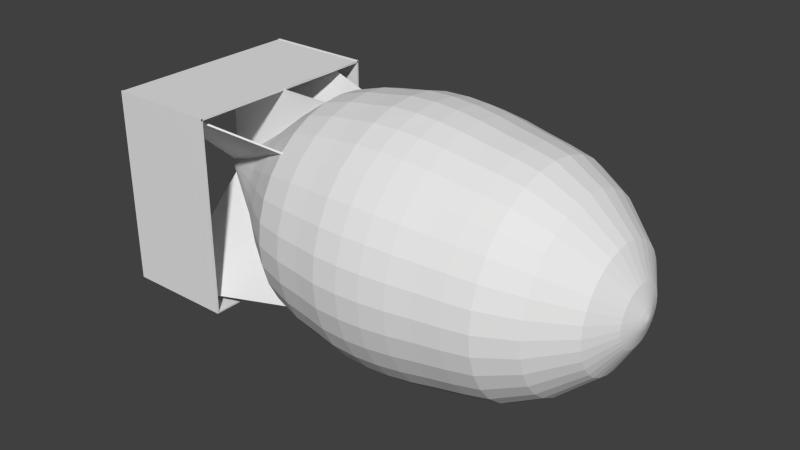 # Source: Bomb.blend  (saved by Blender 2.72.0; exported with 4.5.12 LTS)
import bpy
from mathutils import Matrix  # noqa: F401  (used for matrix-valued properties, if any)

bpy.ops.wm.read_factory_settings(use_empty=True)
scene = bpy.context.scene
scene.name = 'Scene'

# ---- collections
col_collection_1 = bpy.data.collections.new('Collection 1'); scene.collection.children.link(col_collection_1)

# ---- world
world_world = bpy.data.worlds.new('World'); scene.world = world_world
world_world.color = (0.05088, 0.05088, 0.05088)
world_world.use_sun_shadow = False
world_world.sun_shadow_jitter_overblur = 0.0
world_world.cycles.sampling_method = 'MANUAL'
world_world.cycles.sample_map_resolution = 256

# ---- meshes
me_cylinder = bpy.data.meshes.new('Cylinder')
me_cylinder.from_pydata([(1.911e-08, 0.839, -1.0), (1.291e-07, 0.5665, 2.173), (0.1637, 0.8229, -1.0), (0.1105, 0.5556, 2.173), (0.3211, 0.7752, -1.0), (0.2168, 0.5234, 2.173), (0.4661, 0.6976, -1.0), (0.3147, 0.471, 2.173), (0.5933, 0.5933, -1.0), (0.4006, 0.4006, 2.173), (0.6976, 0.4661, -1.0), (0.471, 0.3147, 2.173), (0.7752, 0.3211, -1.0), (0.5234, 0.2168, 2.173), (0.8229, 0.1637, -1.0), (0.5556, 0.1105, 2.173), (0.839, 1.092e-07, -1.0), (0.5665, 1.663e-07, 2.173), (0.8229, -0.1637, -1.0), (0.5556, -0.1105, 2.173), (0.7752, -0.3211, -1.0), (0.5234, -0.2168, 2.173), (0.6976, -0.4661, -1.0), (0.471, -0.3147, 2.173), (0.5933, -0.5933, -1.0), (0.4006, -0.4006, 2.173), (0.4661, -0.6976, -1.0), (0.3147, -0.471, 2.173), (0.3211, -0.7752, -1.0), (0.2168, -0.5234, 2.173), (0.1637, -0.8229, -1.0), (0.1105, -0.5556, 2.173), (-2.543e-07, -0.839, -1.0), (-5.547e-08, -0.5665, 2.173), (-0.1637, -0.8229, -1.0), (-0.1105, -0.5556, 2.173), (-0.3211, -0.7752, -1.0), (-0.2168, -0.5234, 2.173), (-0.4661, -0.6976, -1.0), (-0.3147, -0.471, 2.173), (-0.5933, -0.5933, -1.0), (-0.4006, -0.4006, 2.173), (-0.6976, -0.4661, -1.0), (-0.471, -0.3147, 2.173), (-0.7752, -0.3211, -1.0), (-0.5234, -0.2168, 2.173), (-0.8229, -0.1637, -1.0), (-0.5556, -0.1105, 2.173), (-0.839, 8.56e-07, -1.0), (-0.5665, 6.705e-07, 2.173), (-0.8229, 0.1637, -1.0), (-0.5556, 0.1105, 2.173), (-0.7752, 0.3211, -1.0), (-0.5234, 0.2168, 2.173), (-0.6976, 0.4661, -1.0), (-0.471, 0.3147, 2.173), (-0.5933, 0.5933, -1.0), (-0.4006, 0.4006, 2.173), (-0.4661, 0.6976, -1.0), (-0.3147, 0.471, 2.173), (-0.3211, 0.7752, -1.0), (-0.2168, 0.5234, 2.173), (-0.1637, 0.8229, -1.0), (-0.1105, 0.5556, 2.173), (1.361e-09, 1.149, -0.3812), (0.2241, 1.127, -0.3812), (0.4396, 1.061, -0.3812), (0.6382, 0.9551, -0.3812), (0.8122, 0.8122, -0.3812), (0.9551, 0.6382, -0.3812), (1.061, 0.4396, -0.3812), (1.127, 0.2241, -0.3812), (1.149, 4.404e-08, -0.3812), (1.127, -0.2241, -0.3812), (1.061, -0.4396, -0.3812), (0.9551, -0.6382, -0.3812), (0.8122, -0.8122, -0.3812), (0.6382, -0.9551, -0.3812), (0.4396, -1.061, -0.3812), (0.2241, -1.127, -0.3812), (-3.729e-07, -1.149, -0.3812), (-0.2241, -1.127, -0.3812), (-0.4396, -1.061, -0.3812), (-0.6382, -0.9551, -0.3812), (-0.8122, -0.8122, -0.3812), (-0.9551, -0.6382, -0.3812), (-1.061, -0.4396, -0.3812), (-1.127, -0.2241, -0.3812), (-1.149, 1.066e-06, -0.3812), (-1.127, 0.2241, -0.3812), (-1.061, 0.4396, -0.3812), (-0.9551, 0.6382, -0.3812), (-0.8122, 0.8122, -0.3812), (-0.6382, 0.9551, -0.3812), (-0.4396, 1.061, -0.3812), (-0.2241, 1.127, -0.3812), (6.573e-08, 1.047, 1.509), (0.2043, 1.027, 1.509), (0.4007, 0.9674, 1.509), (0.5818, 0.8707, 1.509), (0.7405, 0.7405, 1.509), (0.8707, 0.5818, 1.509), (0.9674, 0.4007, 1.509), (1.027, 0.2043, 1.509), (1.047, 6.562e-08, 1.509), (1.027, -0.2043, 1.509), (0.9674, -0.4007, 1.509), (0.8707, -0.5818, 1.509), (0.7405, -0.7405, 1.509), (0.5818, -0.8707, 1.509), (0.4007, -0.9674, 1.509), (0.2043, -1.027, 1.509), (-2.755e-07, -1.047, 1.509), (-0.2043, -1.027, 1.509), (-0.4007, -0.9674, 1.509), (-0.5818, -0.8707, 1.509), (-0.7405, -0.7405, 1.509), (-0.8707, -0.5818, 1.509), (-0.9674, -0.4007, 1.509), (-1.027, -0.2043, 1.509), (-1.047, 9.977e-07, 1.509), (-1.027, 0.2043, 1.509), (-0.9674, 0.4007, 1.509), (-0.8707, 0.5818, 1.509), (-0.7405, 0.7405, 1.509), (-0.5818, 0.8707, 1.509), (-0.4007, 0.9675, 1.509), (-0.2043, 1.027, 1.509), (0.2389, 1.201, 0.571), (0.4686, 1.131, 0.571), (0.6803, 1.018, 0.571), (0.8658, 0.8658, 0.571), (1.018, 0.6803, 0.571), (1.131, 0.4686, 0.571), (1.201, 0.2389, 0.571), (1.224, 2.43e-08, 0.571), (1.201, -0.2389, 0.571), (1.131, -0.4686, 0.571), (1.018, -0.6803, 0.571), (0.8658, -0.8658, 0.571), (0.6803, -1.018, 0.571), (0.4686, -1.131, 0.571), (0.2389, -1.201, 0.571), (-3.817e-07, -1.224, 0.571), (-0.2389, -1.201, 0.571), (-0.4686, -1.131, 0.571), (-0.6803, -1.018, 0.571), (-0.8658, -0.8658, 0.571), (-1.018, -0.6803, 0.571), (-1.131, -0.4686, 0.571), (-1.201, -0.2389, 0.571), (-1.224, 1.114e-06, 0.571), (-1.201, 0.2389, 0.571), (-1.131, 0.4686, 0.571), (-1.018, 0.6803, 0.571), (-0.8658, 0.8658, 0.571), (-0.6803, 1.018, 0.571), (-0.4686, 1.131, 0.571), (-0.2389, 1.201, 0.571), (1.723e-08, 1.224, 0.571), (0.2401, 1.207, 0.1019), (0.471, 1.137, 0.1019), (0.6837, 1.023, 0.1019), (0.8702, 0.8702, 0.1019), (1.023, 0.6837, 0.1019), (1.137, 0.471, 0.1019), (1.207, 0.2401, 0.1019), (1.231, 2.301e-08, 0.1019), (1.207, -0.2401, 0.1019), (1.137, -0.471, 0.1019), (1.023, -0.6837, 0.1019), (0.8702, -0.8702, 0.1019), (0.6837, -1.023, 0.1019), (0.471, -1.137, 0.1019), (0.2401, -1.207, 0.1019), (-3.986e-07, -1.231, 0.1019), (-0.2401, -1.207, 0.1019), (-0.471, -1.137, 0.1019), (-0.6837, -1.023, 0.1019), (-0.8702, -0.8702, 0.1019), (-1.023, -0.6837, 0.1019), (-1.137, -0.471, 0.1019), (-1.207, -0.2401, 0.1019), (-1.231, 1.118e-06, 0.1019), (-1.207, 0.2401, 0.1019), (-1.137, 0.471, 0.1019), (-1.023, 0.6837, 0.1019), (-0.8702, 0.8702, 0.1019), (-0.6837, 1.023, 0.1019), (-0.471, 1.137, 0.1019), (-0.2401, 1.207, 0.1019), (2.372e-09, 1.231, 0.1019), (4.205e-08, 1.143, 1.04), (0.223, 1.121, 1.04), (0.4374, 1.056, 1.04), (0.635, 0.9504, 1.04), (0.8082, 0.8082, 1.04), (0.9504, 0.635, 1.04), (1.056, 0.4374, 1.04), (1.121, 0.223, 1.04), (1.143, 4.554e-08, 1.04), (1.121, -0.223, 1.04), (1.056, -0.4374, 1.04), (0.9504, -0.635, 1.04), (0.8082, -0.8082, 1.04), (0.635, -0.9504, 1.04), (0.4374, -1.056, 1.04), (0.223, -1.121, 1.04), (-3.304e-07, -1.143, 1.04), (-0.223, -1.121, 1.04), (-0.4374, -1.056, 1.04), (-0.635, -0.9504, 1.04), (-0.8082, -0.8082, 1.04), (-0.9504, -0.635, 1.04), (-1.056, -0.4374, 1.04), (-1.121, -0.223, 1.04), (-1.143, 1.063e-06, 1.04), (-1.121, 0.223, 1.04), (-1.056, 0.4374, 1.04), (-0.9504, 0.635, 1.04), (-0.8082, 0.8082, 1.04), (-0.635, 0.9504, 1.04), (-0.4374, 1.056, 1.04), (-0.223, 1.121, 1.04), (0.2067, 1.039, -0.6836), (0.4054, 0.9787, -0.6836), (0.5886, 0.8808, -0.6836), (0.7491, 0.7491, -0.6836), (0.8808, 0.5886, -0.6836), (0.9787, 0.4054, -0.6836), (1.039, 0.2067, -0.6836), (1.059, 6.215e-08, -0.6836), (1.039, -0.2067, -0.6836), (0.9787, -0.4054, -0.6836), (0.8808, -0.5886, -0.6836), (0.7491, -0.7491, -0.6836), (0.5886, -0.8808, -0.6836), (0.4054, -0.9787, -0.6836), (0.2067, -1.039, -0.6836), (-3.429e-07, -1.059, -0.6836), (-0.2067, -1.039, -0.6836), (-0.4054, -0.9787, -0.6836), (-0.5886, -0.8808, -0.6836), (-0.7491, -0.7491, -0.6836), (-0.8808, -0.5886, -0.6836), (-0.9787, -0.4054, -0.6836), (-1.039, -0.2067, -0.6836), (-1.059, 1.005e-06, -0.6836), (-1.039, 0.2067, -0.6836), (-0.9787, 0.4054, -0.6836), (-0.8808, 0.5886, -0.6836), (-0.7491, 0.7491, -0.6836), (-0.5886, 0.8808, -0.6836), (-0.4054, 0.9787, -0.6836), (-0.2067, 1.039, -0.6836), (2.265e-09, 1.059, -0.6836), (0.2318, 1.165, -0.1326), (0.4546, 1.098, -0.1326), (0.66, 0.9878, -0.1326), (0.84, 0.84, -0.1326), (0.9878, 0.66, -0.1326), (1.098, 0.4546, -0.1326), (1.165, 0.2318, -0.1326), (1.188, 3.118e-08, -0.1326), (1.165, -0.2318, -0.1326), (1.098, -0.4546, -0.1326), (0.9878, -0.66, -0.1326), (0.84, -0.84, -0.1326), (0.66, -0.9878, -0.1326), (0.4546, -1.098, -0.1326), (0.2318, -1.165, -0.1326), (-3.856e-07, -1.188, -0.1326), (-0.2318, -1.165, -0.1326), (-0.4546, -1.098, -0.1326), (-0.66, -0.9878, -0.1326), (-0.84, -0.84, -0.1326), (-0.9878, -0.66, -0.1326), (-1.098, -0.4546, -0.1326), (-1.165, -0.2318, -0.1326), (-1.188, 1.089e-06, -0.1326), (-1.165, 0.2318, -0.1326), (-1.098, 0.4546, -0.1326), (-0.9878, 0.66, -0.1326), (-0.84, 0.84, -0.1326), (-0.66, 0.9878, -0.1326), (-0.4546, 1.098, -0.1326), (-0.2318, 1.165, -0.1326), (1.451e-09, 1.188, -0.1326), (9.511e-09, 1.239, 0.3505), (0.2416, 1.215, 0.3505), (0.474, 1.144, 0.3505), (0.6881, 1.03, 0.3505), (0.8758, 0.8758, 0.3505), (1.03, 0.6881, 0.3505), (1.144, 0.474, 0.3505), (1.215, 0.2416, 0.3505), (1.239, 2.502e-08, 0.3505), (1.215, -0.2416, 0.3505), (1.144, -0.474, 0.3505), (1.03, -0.6881, 0.3505), (0.8758, -0.8758, 0.3505), (0.6881, -1.03, 0.3505), (0.474, -1.144, 0.3505), (0.2416, -1.215, 0.3505), (-3.94e-07, -1.239, 0.3505), (-0.2416, -1.215, 0.3505), (-0.474, -1.144, 0.3505), (-0.6881, -1.03, 0.3505), (-0.8758, -0.8758, 0.3505), (-1.03, -0.6881, 0.3505), (-1.144, -0.474, 0.3505), (-1.215, -0.2416, 0.3505), (-1.239, 1.127e-06, 0.3505), (-1.215, 0.2416, 0.3505), (-1.144, 0.474, 0.3505), (-1.03, 0.6881, 0.3505), (-0.8758, 0.8758, 0.3505), (-0.6881, 1.03, 0.3505), (-0.474, 1.144, 0.3505), (-0.2416, 1.215, 0.3505), (0.2323, 1.168, 0.8055), (0.4557, 1.1, 0.8055), (0.6616, 0.9902, 0.8055), (0.8421, 0.8421, 0.8055), (0.9902, 0.6616, 0.8055), (1.1, 0.4557, 0.8055), (1.168, 0.2323, 0.8055), (1.191, 3.196e-08, 0.8055), (1.168, -0.2323, 0.8055), (1.1, -0.4557, 0.8055), (0.9902, -0.6616, 0.8055), (0.8421, -0.8421, 0.8055), (0.6616, -0.9902, 0.8055), (0.4557, -1.1, 0.8055), (0.2323, -1.168, 0.8055), (-3.591e-07, -1.191, 0.8055), (-0.2323, -1.168, 0.8055), (-0.4557, -1.1, 0.8055), (-0.6616, -0.9902, 0.8055), (-0.8421, -0.8421, 0.8055), (-0.9902, -0.6616, 0.8055), (-1.1, -0.4557, 0.8055), (-1.168, -0.2323, 0.8055), (-1.191, 1.092e-06, 0.8055), (-1.168, 0.2323, 0.8055), (-1.1, 0.4557, 0.8055), (-0.9902, 0.6616, 0.8055), (-0.8421, 0.8421, 0.8055), (-0.6616, 0.9902, 0.8055), (-0.4557, 1.1, 0.8055), (-0.2323, 1.168, 0.8055), (2.897e-08, 1.191, 0.8055), (5.375e-08, 1.1, 1.275), (0.2146, 1.079, 1.275), (0.4209, 1.016, 1.275), (0.611, 0.9145, 1.275), (0.7777, 0.7777, 1.275), (0.9145, 0.611, 1.275), (1.016, 0.4209, 1.275), (1.079, 0.2146, 1.275), (1.1, 5.458e-08, 1.275), (1.079, -0.2146, 1.275), (1.016, -0.4209, 1.275), (0.9145, -0.611, 1.275), (0.7777, -0.7777, 1.275), (0.611, -0.9145, 1.275), (0.4209, -1.016, 1.275), (0.2146, -1.079, 1.275), (-3.046e-07, -1.1, 1.275), (-0.2146, -1.079, 1.275), (-0.4209, -1.016, 1.275), (-0.611, -0.9145, 1.275), (-0.7777, -0.7777, 1.275), (-0.9145, -0.611, 1.275), (-1.016, -0.4209, 1.275), (-1.079, -0.2146, 1.275), (-1.1, 1.034e-06, 1.275), (-1.079, 0.2146, 1.275), (-1.016, 0.4209, 1.275), (-0.9145, 0.611, 1.275), (-0.7777, 0.7777, 1.275), (-0.611, 0.9145, 1.275), (-0.4209, 1.016, 1.275), (-0.2146, 1.079, 1.275), (8.144e-08, 0.8678, 1.841), (0.1693, 0.8512, 1.841), (0.3321, 0.8018, 1.841), (0.4821, 0.7216, 1.841), (0.6137, 0.6137, 1.841), (0.7216, 0.4821, 1.841), (0.8018, 0.3321, 1.841), (0.8512, 0.1693, 1.841), (0.8678, 1.101e-07, 1.841), (0.8512, -0.1693, 1.841), (0.8018, -0.3321, 1.841), (0.7216, -0.4821, 1.841), (0.6137, -0.6137, 1.841), (0.4821, -0.7216, 1.841), (0.3321, -0.8018, 1.841), (0.1693, -0.8512, 1.841), (-2.013e-07, -0.8678, 1.841), (-0.1693, -0.8512, 1.841), (-0.3321, -0.8018, 1.841), (-0.4821, -0.7216, 1.841), (-0.6137, -0.6137, 1.841), (-0.7216, -0.4821, 1.841), (-0.8018, -0.3321, 1.841), (-0.8512, -0.1693, 1.841), (-0.8678, 8.825e-07, 1.841), (-0.8512, 0.1693, 1.841), (-0.8018, 0.3321, 1.841), (-0.7216, 0.4821, 1.841), (-0.6137, 0.6137, 1.841), (-0.4821, 0.7216, 1.841), (-0.3321, 0.8018, 1.841), (-0.1693, 0.8512, 1.841), (1.528e-07, 0.2805, 2.335), (0.05472, 0.2751, 2.335), (0.1073, 0.2591, 2.335), (0.1558, 0.2332, 2.335), (0.1983, 0.1983, 2.335), (0.2332, 0.1558, 2.335), (0.2591, 0.1073, 2.335), (0.2751, 0.05472, 2.335), (0.2805, 2.367e-07, 2.335), (0.2751, -0.05472, 2.335), (0.2591, -0.1073, 2.335), (0.2332, -0.1558, 2.335), (0.1983, -0.1983, 2.335), (0.1558, -0.2332, 2.335), (0.1073, -0.2591, 2.335), (0.05472, -0.2751, 2.335), (6.145e-08, -0.2805, 2.335), (-0.05472, -0.2751, 2.335), (-0.1073, -0.2591, 2.335), (-0.1558, -0.2332, 2.335), (-0.1983, -0.1983, 2.335), (-0.2332, -0.1558, 2.335), (-0.2591, -0.1073, 2.335), (-0.2751, -0.05472, 2.335), (-0.2805, 4.863e-07, 2.335), (-0.2751, 0.05472, 2.335), (-0.2591, 0.1073, 2.335), (-0.2332, 0.1558, 2.335), (-0.1983, 0.1983, 2.335), (-0.1558, 0.2332, 2.335), (-0.1073, 0.2591, 2.335), (-0.05472, 0.2751, 2.335), (1.637e-07, 0.08844, 2.4), (0.01725, 0.08674, 2.4), (0.03385, 0.08171, 2.4), (0.04914, 0.07354, 2.4), (0.06254, 0.06254, 2.4), (0.07354, 0.04914, 2.4), (0.08171, 0.03385, 2.4), (0.08674, 0.01725, 2.4), (0.08844, 2.831e-07, 2.4), (0.08674, -0.01725, 2.4), (0.08171, -0.03385, 2.4), (0.07354, -0.04914, 2.4), (0.06254, -0.06254, 2.4), (0.04914, -0.07354, 2.4), (0.03385, -0.08171, 2.4), (0.01725, -0.08674, 2.4), (1.349e-07, -0.08844, 2.4), (-0.01725, -0.08674, 2.4), (-0.03385, -0.08171, 2.4), (-0.04914, -0.07354, 2.4), (-0.06254, -0.06254, 2.4), (-0.07354, -0.04914, 2.4), (-0.08171, -0.03385, 2.4), (-0.08674, -0.01725, 2.4), (-0.08844, 3.619e-07, 2.4), (-0.08674, 0.01725, 2.4), (-0.08171, 0.03385, 2.4), (-0.07354, 0.04914, 2.4), (-0.06254, 0.06254, 2.4), (-0.04914, 0.07354, 2.4), (-0.03385, 0.08171, 2.4), (-0.01725, 0.08674, 2.4), (1.655e-07, 0.01913, 2.417), (0.003732, 0.01876, 2.417), (0.00732, 0.01767, 2.417), (0.01063, 0.0159, 2.417), (0.01353, 0.01353, 2.417), (0.0159, 0.01063, 2.417), (0.01767, 0.00732, 2.417), (0.01876, 0.003732, 2.417), (0.01913, 3.01e-07, 2.417), (0.01876, -0.003731, 2.417), (0.01767, -0.00732, 2.417), (0.0159, -0.01063, 2.417), (0.01353, -0.01353, 2.417), (0.01063, -0.0159, 2.417), (0.00732, -0.01767, 2.417), (0.003732, -0.01876, 2.417), (1.592e-07, -0.01913, 2.417), (-0.003732, -0.01876, 2.417), (-0.00732, -0.01767, 2.417), (-0.01063, -0.0159, 2.417), (-0.01353, -0.01353, 2.417), (-0.0159, -0.01063, 2.417), (-0.01767, -0.00732, 2.417), (-0.01876, -0.003731, 2.417), (-0.01913, 3.18e-07, 2.417), (-0.01876, 0.003732, 2.417), (-0.01767, 0.00732, 2.417), (-0.0159, 0.01063, 2.417), (-0.01353, 0.01353, 2.417), (-0.01063, 0.0159, 2.417), (-0.00732, 0.01767, 2.417), (-0.003731, 0.01876, 2.417), (3.486e-08, 0.568, -1.345), (0.1108, 0.557, -1.345), (0.2173, 0.5247, -1.345), (0.3155, 0.4722, -1.345), (0.4016, 0.4016, -1.345), (0.4722, 0.3155, -1.345), (0.5247, 0.2173, -1.345), (0.557, 0.1108, -1.345), (0.568, 1.883e-07, -1.345), (0.557, -0.1108, -1.345), (0.5247, -0.2173, -1.345), (0.4722, -0.3155, -1.345), (0.4016, -0.4016, -1.345), (0.3155, -0.4722, -1.345), (0.2173, -0.5247, -1.345), (0.1108, -0.557, -1.345), (-1.502e-07, -0.568, -1.345), (-0.1108, -0.557, -1.345), (-0.2173, -0.5247, -1.345), (-0.3155, -0.4722, -1.345), (-0.4016, -0.4016, -1.345), (-0.4722, -0.3155, -1.345), (-0.5247, -0.2173, -1.345), (-0.557, -0.1108, -1.345), (-0.568, 6.938e-07, -1.345), (-0.557, 0.1108, -1.345), (-0.5247, 0.2174, -1.345), (-0.4722, 0.3155, -1.345), (-0.4016, 0.4016, -1.345), (-0.3155, 0.4722, -1.345), (-0.2173, 0.5247, -1.345), (-0.1108, 0.557, -1.345), (-5.093e-08, 0.0692, -2.06), (0.0135, 0.06787, -2.06), (0.02648, 0.06393, -2.06), (0.03844, 0.05754, -2.06), (0.04893, 0.04893, -2.06), (0.05754, 0.03845, -2.06), (0.06393, 0.02648, -2.06), (0.06787, 0.0135, -2.06), (0.0692, 3.045e-07, -2.06), (0.06787, -0.0135, -2.06), (0.06393, -0.02648, -2.06), (0.05754, -0.03844, -2.06), (0.04893, -0.04893, -2.06), (0.03844, -0.05754, -2.06), (0.02648, -0.06393, -2.06), (0.0135, -0.06787, -2.06), (-7.348e-08, -0.0692, -2.06), (-0.0135, -0.06787, -2.06), (-0.02648, -0.06393, -2.06), (-0.03845, -0.05754, -2.06), (-0.04893, -0.04893, -2.06), (-0.05754, -0.03844, -2.06), (-0.06393, -0.02648, -2.06), (-0.06787, -0.0135, -2.06), (-0.0692, 3.661e-07, -2.06), (-0.06787, 0.0135, -2.06), (-0.06393, 0.02648, -2.06), (-0.05754, 0.03845, -2.06), (-0.04893, 0.04893, -2.06), (-0.03844, 0.05754, -2.06), (-0.02648, 0.06393, -2.06), (-0.0135, 0.06787, -2.06)], [], [(384, 1, 3, 385), (385, 3, 5, 386), (386, 5, 7, 387), (387, 7, 9, 388), (388, 9, 11, 389), (389, 11, 13, 390), (390, 13, 15, 391), (391, 15, 17, 392), (392, 17, 19, 393), (393, 19, 21, 394), (394, 21, 23, 395), (395, 23, 25, 396), (396, 25, 27, 397), (397, 27, 29, 398), (398, 29, 31, 399), (399, 31, 33, 400), (400, 33, 35, 401), (401, 35, 37, 402), (402, 37, 39, 403), (403, 39, 41, 404), (404, 41, 43, 405), (405, 43, 45, 406), (406, 45, 47, 407), (407, 47, 49, 408), (408, 49, 51, 409), (409, 51, 53, 410), (410, 53, 55, 411), (411, 55, 57, 412), (412, 57, 59, 413), (413, 59, 61, 414), (1, 63, 447, 416), (415, 63, 1, 384), (414, 61, 63, 415), (46, 48, 536, 535), (255, 64, 65, 224), (224, 65, 66, 225), (225, 66, 67, 226), (226, 67, 68, 227), (227, 68, 69, 228), (228, 69, 70, 229), (229, 70, 71, 230), (230, 71, 72, 231), (231, 72, 73, 232), (232, 73, 74, 233), (233, 74, 75, 234), (234, 75, 76, 235), (235, 76, 77, 236), (236, 77, 78, 237), (237, 78, 79, 238), (238, 79, 80, 239), (239, 80, 81, 240), (240, 81, 82, 241), (241, 82, 83, 242), (242, 83, 84, 243), (243, 84, 85, 244), (244, 85, 86, 245), (245, 86, 87, 246), (246, 87, 88, 247), (247, 88, 89, 248), (248, 89, 90, 249), (249, 90, 91, 250), (250, 91, 92, 251), (251, 92, 93, 252), (252, 93, 94, 253), (254, 95, 64, 255), (253, 94, 95, 254), (352, 96, 97, 353), (353, 97, 98, 354), (354, 98, 99, 355), (355, 99, 100, 356), (356, 100, 101, 357), (357, 101, 102, 358), (358, 102, 103, 359), (359, 103, 104, 360), (360, 104, 105, 361), (361, 105, 106, 362), (362, 106, 107, 363), (363, 107, 108, 364), (364, 108, 109, 365), (365, 109, 110, 366), (366, 110, 111, 367), (367, 111, 112, 368), (368, 112, 113, 369), (369, 113, 114, 370), (370, 114, 115, 371), (371, 115, 116, 372), (372, 116, 117, 373), (373, 117, 118, 374), (374, 118, 119, 375), (375, 119, 120, 376), (376, 120, 121, 377), (377, 121, 122, 378), (378, 122, 123, 379), (379, 123, 124, 380), (380, 124, 125, 381), (381, 125, 126, 382), (383, 127, 96, 352), (382, 126, 127, 383), (288, 159, 128, 289), (289, 128, 129, 290), (290, 129, 130, 291), (291, 130, 131, 292), (292, 131, 132, 293), (293, 132, 133, 294), (294, 133, 134, 295), (295, 134, 135, 296), (296, 135, 136, 297), (297, 136, 137, 298), (298, 137, 138, 299), (299, 138, 139, 300), (300, 139, 140, 301), (301, 140, 141, 302), (302, 141, 142, 303), (303, 142, 143, 304), (304, 143, 144, 305), (305, 144, 145, 306), (306, 145, 146, 307), (307, 146, 147, 308), (308, 147, 148, 309), (309, 148, 149, 310), (310, 149, 150, 311), (311, 150, 151, 312), (312, 151, 152, 313), (313, 152, 153, 314), (314, 153, 154, 315), (315, 154, 155, 316), (316, 155, 156, 317), (317, 156, 157, 318), (319, 158, 159, 288), (318, 157, 158, 319), (287, 191, 160, 256), (256, 160, 161, 257), (257, 161, 162, 258), (258, 162, 163, 259), (259, 163, 164, 260), (260, 164, 165, 261), (261, 165, 166, 262), (262, 166, 167, 263), (263, 167, 168, 264), (264, 168, 169, 265), (265, 169, 170, 266), (266, 170, 171, 267), (267, 171, 172, 268), (268, 172, 173, 269), (269, 173, 174, 270), (270, 174, 175, 271), (271, 175, 176, 272), (272, 176, 177, 273), (273, 177, 178, 274), (274, 178, 179, 275), (275, 179, 180, 276), (276, 180, 181, 277), (277, 181, 182, 278), (278, 182, 183, 279), (279, 183, 184, 280), (280, 184, 185, 281), (281, 185, 186, 282), (282, 186, 187, 283), (283, 187, 188, 284), (284, 188, 189, 285), (286, 190, 191, 287), (285, 189, 190, 286), (351, 192, 193, 320), (320, 193, 194, 321), (321, 194, 195, 322), (322, 195, 196, 323), (323, 196, 197, 324), (324, 197, 198, 325), (325, 198, 199, 326), (326, 199, 200, 327), (327, 200, 201, 328), (328, 201, 202, 329), (329, 202, 203, 330), (330, 203, 204, 331), (331, 204, 205, 332), (332, 205, 206, 333), (333, 206, 207, 334), (334, 207, 208, 335), (335, 208, 209, 336), (336, 209, 210, 337), (337, 210, 211, 338), (338, 211, 212, 339), (339, 212, 213, 340), (340, 213, 214, 341), (341, 214, 215, 342), (342, 215, 216, 343), (343, 216, 217, 344), (344, 217, 218, 345), (345, 218, 219, 346), (346, 219, 220, 347), (347, 220, 221, 348), (348, 221, 222, 349), (350, 223, 192, 351), (349, 222, 223, 350), (0, 255, 224, 2), (2, 224, 225, 4), (4, 225, 226, 6), (6, 226, 227, 8), (8, 227, 228, 10), (10, 228, 229, 12), (12, 229, 230, 14), (14, 230, 231, 16), (16, 231, 232, 18), (18, 232, 233, 20), (20, 233, 234, 22), (22, 234, 235, 24), (24, 235, 236, 26), (26, 236, 237, 28), (28, 237, 238, 30), (30, 238, 239, 32), (32, 239, 240, 34), (34, 240, 241, 36), (36, 241, 242, 38), (38, 242, 243, 40), (40, 243, 244, 42), (42, 244, 245, 44), (44, 245, 246, 46), (46, 246, 247, 48), (48, 247, 248, 50), (50, 248, 249, 52), (52, 249, 250, 54), (54, 250, 251, 56), (56, 251, 252, 58), (58, 252, 253, 60), (62, 254, 255, 0), (60, 253, 254, 62), (64, 287, 256, 65), (65, 256, 257, 66), (66, 257, 258, 67), (67, 258, 259, 68), (68, 259, 260, 69), (69, 260, 261, 70), (70, 261, 262, 71), (71, 262, 263, 72), (72, 263, 264, 73), (73, 264, 265, 74), (74, 265, 266, 75), (75, 266, 267, 76), (76, 267, 268, 77), (77, 268, 269, 78), (78, 269, 270, 79), (79, 270, 271, 80), (80, 271, 272, 81), (81, 272, 273, 82), (82, 273, 274, 83), (83, 274, 275, 84), (84, 275, 276, 85), (85, 276, 277, 86), (86, 277, 278, 87), (87, 278, 279, 88), (88, 279, 280, 89), (89, 280, 281, 90), (90, 281, 282, 91), (91, 282, 283, 92), (92, 283, 284, 93), (93, 284, 285, 94), (95, 286, 287, 64), (94, 285, 286, 95), (191, 288, 289, 160), (160, 289, 290, 161), (161, 290, 291, 162), (162, 291, 292, 163), (163, 292, 293, 164), (164, 293, 294, 165), (165, 294, 295, 166), (166, 295, 296, 167), (167, 296, 297, 168), (168, 297, 298, 169), (169, 298, 299, 170), (170, 299, 300, 171), (171, 300, 301, 172), (172, 301, 302, 173), (173, 302, 303, 174), (174, 303, 304, 175), (175, 304, 305, 176), (176, 305, 306, 177), (177, 306, 307, 178), (178, 307, 308, 179), (179, 308, 309, 180), (180, 309, 310, 181), (181, 310, 311, 182), (182, 311, 312, 183), (183, 312, 313, 184), (184, 313, 314, 185), (185, 314, 315, 186), (186, 315, 316, 187), (187, 316, 317, 188), (188, 317, 318, 189), (190, 319, 288, 191), (189, 318, 319, 190), (159, 351, 320, 128), (128, 320, 321, 129), (129, 321, 322, 130), (130, 322, 323, 131), (131, 323, 324, 132), (132, 324, 325, 133), (133, 325, 326, 134), (134, 326, 327, 135), (135, 327, 328, 136), (136, 328, 329, 137), (137, 329, 330, 138), (138, 330, 331, 139), (139, 331, 332, 140), (140, 332, 333, 141), (141, 333, 334, 142), (142, 334, 335, 143), (143, 335, 336, 144), (144, 336, 337, 145), (145, 337, 338, 146), (146, 338, 339, 147), (147, 339, 340, 148), (148, 340, 341, 149), (149, 341, 342, 150), (150, 342, 343, 151), (151, 343, 344, 152), (152, 344, 345, 153), (153, 345, 346, 154), (154, 346, 347, 155), (155, 347, 348, 156), (156, 348, 349, 157), (158, 350, 351, 159), (157, 349, 350, 158), (192, 352, 353, 193), (193, 353, 354, 194), (194, 354, 355, 195), (195, 355, 356, 196), (196, 356, 357, 197), (197, 357, 358, 198), (198, 358, 359, 199), (199, 359, 360, 200), (200, 360, 361, 201), (201, 361, 362, 202), (202, 362, 363, 203), (203, 363, 364, 204), (204, 364, 365, 205), (205, 365, 366, 206), (206, 366, 367, 207), (207, 367, 368, 208), (208, 368, 369, 209), (209, 369, 370, 210), (210, 370, 371, 211), (211, 371, 372, 212), (212, 372, 373, 213), (213, 373, 374, 214), (214, 374, 375, 215), (215, 375, 376, 216), (216, 376, 377, 217), (217, 377, 378, 218), (218, 378, 379, 219), (219, 379, 380, 220), (220, 380, 381, 221), (221, 381, 382, 222), (223, 383, 352, 192), (222, 382, 383, 223), (96, 384, 385, 97), (97, 385, 386, 98), (98, 386, 387, 99), (99, 387, 388, 100), (100, 388, 389, 101), (101, 389, 390, 102), (102, 390, 391, 103), (103, 391, 392, 104), (104, 392, 393, 105), (105, 393, 394, 106), (106, 394, 395, 107), (107, 395, 396, 108), (108, 396, 397, 109), (109, 397, 398, 110), (110, 398, 399, 111), (111, 399, 400, 112), (112, 400, 401, 113), (113, 401, 402, 114), (114, 402, 403, 115), (115, 403, 404, 116), (116, 404, 405, 117), (117, 405, 406, 118), (118, 406, 407, 119), (119, 407, 408, 120), (120, 408, 409, 121), (121, 409, 410, 122), (122, 410, 411, 123), (123, 411, 412, 124), (124, 412, 413, 125), (125, 413, 414, 126), (127, 415, 384, 96), (126, 414, 415, 127), (438, 437, 469, 470), (43, 41, 436, 437), (21, 19, 425, 426), (49, 47, 439, 440), (5, 3, 417, 418), (27, 25, 428, 429), (55, 53, 442, 443), (11, 9, 420, 421), (33, 31, 431, 432), (61, 59, 445, 446), (39, 37, 434, 435), (3, 1, 416, 417), (17, 15, 423, 424), (45, 43, 437, 438), (23, 21, 426, 427), (51, 49, 440, 441), (7, 5, 418, 419), (29, 27, 429, 430), (57, 55, 443, 444), (35, 33, 432, 433), (13, 11, 421, 422), (63, 61, 446, 447), (41, 39, 435, 436), (19, 17, 424, 425), (47, 45, 438, 439), (25, 23, 427, 428), (53, 51, 441, 442), (9, 7, 419, 420), (31, 29, 430, 431), (59, 57, 444, 445), (37, 35, 433, 434), (15, 13, 422, 423), (472, 471, 503, 504), (427, 426, 458, 459), (447, 446, 478, 479), (436, 435, 467, 468), (425, 424, 456, 457), (445, 444, 476, 477), (434, 433, 465, 466), (423, 422, 454, 455), (443, 442, 474, 475), (421, 420, 452, 453), (432, 431, 463, 464), (441, 440, 472, 473), (419, 418, 450, 451), (430, 429, 461, 462), (439, 438, 470, 471), (417, 416, 448, 449), (428, 427, 459, 460), (416, 447, 479, 448), (437, 436, 468, 469), (426, 425, 457, 458), (446, 445, 477, 478), (435, 434, 466, 467), (424, 423, 455, 456), (444, 443, 475, 476), (433, 432, 464, 465), (422, 421, 453, 454), (442, 441, 473, 474), (420, 419, 451, 452), (431, 430, 462, 463), (440, 439, 471, 472), (418, 417, 449, 450), (429, 428, 460, 461), (481, 480, 511, 510, 509, 508, 507, 506, 505, 504, 503, 502, 501, 500, 499, 498, 497, 496, 495, 494, 493, 492, 491, 490, 489, 488, 487, 486, 485, 484, 483, 482), (450, 449, 481, 482), (461, 460, 492, 493), (470, 469, 501, 502), (459, 458, 490, 491), (479, 478, 510, 511), (468, 467, 499, 500), (457, 456, 488, 489), (477, 476, 508, 509), (466, 465, 497, 498), (455, 454, 486, 487), (475, 474, 506, 507), (453, 452, 484, 485), (464, 463, 495, 496), (473, 472, 504, 505), (451, 450, 482, 483), (462, 461, 493, 494), (471, 470, 502, 503), (449, 448, 480, 481), (460, 459, 491, 492), (448, 479, 511, 480), (469, 468, 500, 501), (458, 457, 489, 490), (478, 477, 509, 510), (467, 466, 498, 499), (456, 455, 487, 488), (476, 475, 507, 508), (465, 464, 496, 497), (454, 453, 485, 486), (474, 473, 505, 506), (452, 451, 483, 484), (463, 462, 494, 495), (536, 537, 569, 568), (2, 4, 514, 513), (24, 26, 525, 524), (52, 54, 539, 538), (8, 10, 517, 516), (30, 32, 528, 527), (58, 60, 542, 541), (36, 38, 531, 530), (0, 2, 513, 512), (14, 16, 520, 519), (42, 44, 534, 533), (20, 22, 523, 522), (48, 50, 537, 536), (4, 6, 515, 514), (26, 28, 526, 525), (54, 56, 540, 539), (32, 34, 529, 528), (10, 12, 518, 517), (60, 62, 543, 542), (38, 40, 532, 531), (16, 18, 521, 520), (44, 46, 535, 534), (22, 24, 524, 523), (50, 52, 538, 537), (6, 8, 516, 515), (28, 30, 527, 526), (56, 58, 541, 540), (34, 36, 530, 529), (12, 14, 519, 518), (62, 0, 512, 543), (40, 42, 533, 532), (18, 20, 522, 521), (544, 545, 546, 547, 548, 549, 550, 551, 552, 553, 554, 555, 556, 557, 558, 559, 560, 561, 562, 563, 564, 565, 566, 567, 568, 569, 570, 571, 572, 573, 574, 575), (514, 515, 547, 546), (525, 526, 558, 557), (534, 535, 567, 566), (512, 513, 545, 544), (523, 524, 556, 555), (543, 512, 544, 575), (532, 533, 565, 564), (521, 522, 554, 553), (541, 542, 574, 573), (530, 531, 563, 562), (519, 520, 552, 551), (539, 540, 572, 571), (528, 529, 561, 560), (517, 518, 550, 549), (537, 538, 570, 569), (515, 516, 548, 547), (526, 527, 559, 558), (535, 536, 568, 567), (513, 514, 546, 545), (524, 525, 557, 556), (533, 534, 566, 565), (522, 523, 555, 554), (542, 543, 575, 574), (531, 532, 564, 563), (520, 521, 553, 552), (540, 541, 573, 572), (529, 530, 562, 561), (518, 519, 551, 550), (538, 539, 571, 570), (516, 517, 549, 548), (527, 528, 560, 559)])
me_cylinder.use_remesh_preserve_volume = False
me_cylinder.use_remesh_preserve_attributes = False
me_cylinder.use_mirror_vertex_groups = False
me_cylinder.update()
me_cube_001 = bpy.data.meshes.new('Cube.001')
me_cube_001.from_pydata([(-1.0, -1.0, -1.0), (-1.0, 1.0, -1.0), (1.0, 1.0, -1.0), (1.0, -1.0, -1.0), (-1.0, -1.0, 1.0), (-1.0, 1.0, 1.0), (1.0, 1.0, 1.0), (1.0, -1.0, 1.0)], [], [(4, 5, 1, 0), (5, 6, 2, 1), (6, 7, 3, 2), (7, 4, 0, 3), (0, 1, 2, 3), (7, 6, 5, 4)])
me_cube_001.use_remesh_preserve_volume = False
me_cube_001.use_remesh_preserve_attributes = False
me_cube_001.use_mirror_vertex_groups = False
me_cube_001.update()
me_cube_005 = bpy.data.meshes.new('Cube.005')
me_cube_005.from_pydata([(-1.0, -1.0, -1.0), (-1.0, 1.0, -1.0), (1.0, 1.0, -1.0), (1.0, -1.0, -1.0), (-1.0, -1.0, 1.0), (-1.0, 1.0, 1.0), (1.0, 1.0, 1.0), (1.0, -1.0, 1.0)], [], [(4, 5, 1, 0), (5, 6, 2, 1), (6, 7, 3, 2), (7, 4, 0, 3), (0, 1, 2, 3), (7, 6, 5, 4)])
me_cube_005.use_remesh_preserve_volume = False
me_cube_005.use_remesh_preserve_attributes = False
me_cube_005.use_mirror_vertex_groups = False
me_cube_005.update()
me_cube_006 = bpy.data.meshes.new('Cube.006')
me_cube_006.from_pydata([(-1.0, -1.0, -1.0), (-1.0, 1.0, -1.0), (1.0, 1.0, -1.0), (1.0, -1.0, -1.0), (-1.0, -1.0, 1.0), (-1.0, 1.0, 1.0), (1.0, 1.0, 1.0), (1.0, -1.0, 1.0)], [], [(4, 5, 1, 0), (5, 6, 2, 1), (6, 7, 3, 2), (7, 4, 0, 3), (0, 1, 2, 3), (7, 6, 5, 4)])
me_cube_006.use_remesh_preserve_volume = False
me_cube_006.use_remesh_preserve_attributes = False
me_cube_006.use_mirror_vertex_groups = False
me_cube_006.update()
me_cube_007 = bpy.data.meshes.new('Cube.007')
me_cube_007.from_pydata([(-1.0, -1.0, -1.0), (-1.0, 1.0, -1.0), (1.0, 1.0, -1.0), (1.0, -1.0, -1.0), (-1.0, -1.0, 1.0), (-1.0, 1.0, 1.0), (1.0, 1.0, 1.0), (1.0, -1.0, 1.0)], [], [(4, 5, 1, 0), (5, 6, 2, 1), (6, 7, 3, 2), (7, 4, 0, 3), (0, 1, 2, 3), (7, 6, 5, 4)])
me_cube_007.use_remesh_preserve_volume = False
me_cube_007.use_remesh_preserve_attributes = False
me_cube_007.use_mirror_vertex_groups = False
me_cube_007.update()
me_cube_008 = bpy.data.meshes.new('Cube.008')
me_cube_008.from_pydata([(-1.0, -1.0, -1.0), (-1.0, 1.0, -1.0), (1.0, 1.0, -1.0), (1.0, -1.0, -1.0), (-1.0, -1.0, 1.0), (-1.0, 1.0, 1.0), (1.633, 1.0, 0.9721), (1.633, -1.0, 0.9721)], [], [(4, 5, 1, 0), (5, 6, 2, 1), (6, 7, 3, 2), (7, 4, 0, 3), (0, 1, 2, 3), (7, 6, 5, 4)])
me_cube_008.use_remesh_preserve_volume = False
me_cube_008.use_remesh_preserve_attributes = False
me_cube_008.use_mirror_vertex_groups = False
me_cube_008.update()
me_cube_009 = bpy.data.meshes.new('Cube.009')
me_cube_009.from_pydata([(-1.0, -1.0, -1.0), (-1.0, 1.0, -1.0), (1.0, 1.0, -1.0), (1.0, -1.0, -1.0), (-1.0, -7.931, 1.955), (-1.0, -5.931, 1.955), (1.586, -1.893, 1.292), (1.586, -3.893, 1.292)], [], [(4, 5, 1, 0), (5, 6, 2, 1), (6, 7, 3, 2), (7, 4, 0, 3), (0, 1, 2, 3), (7, 6, 5, 4)])
me_cube_009.use_remesh_preserve_volume = False
me_cube_009.use_remesh_preserve_attributes = False
me_cube_009.use_mirror_vertex_groups = False
me_cube_009.update()
me_cube_010 = bpy.data.meshes.new('Cube.010')
me_cube_010.from_pydata([(-1.0, -9.226, -1.539), (-1.0, -7.226, -1.539), (1.588, 12.03, -0.6406), (1.588, 10.03, -0.6406), (-0.9824, -3.114, 1.375), (-0.9824, -1.114, 1.375), (1.018, -1.114, 1.158), (1.018, -3.114, 1.158)], [], [(4, 5, 1, 0), (5, 6, 2, 1), (6, 7, 3, 2), (7, 4, 0, 3), (0, 1, 2, 3), (7, 6, 5, 4)])
me_cube_010.use_remesh_preserve_volume = False
me_cube_010.use_remesh_preserve_attributes = False
me_cube_010.use_mirror_vertex_groups = False
me_cube_010.update()
me_cube_011 = bpy.data.meshes.new('Cube.011')
me_cube_011.from_pydata([(-1.0, -1.0, -1.0), (-1.0, 1.0, -1.0), (1.0, 1.0, -1.0), (1.0, -1.0, -1.0), (-1.0, -1.0, 1.064), (-1.0, 1.0, 1.064), (1.633, 1.0, 1.036), (1.633, -1.0, 1.036)], [], [(4, 5, 1, 0), (5, 6, 2, 1), (6, 7, 3, 2), (7, 4, 0, 3), (0, 1, 2, 3), (7, 6, 5, 4)])
me_cube_011.use_remesh_preserve_volume = False
me_cube_011.use_remesh_preserve_attributes = False
me_cube_011.use_mirror_vertex_groups = False
me_cube_011.update()
me_cube_012 = bpy.data.meshes.new('Cube.012')
me_cube_012.from_pydata([(-1.0, -1.0, -1.0), (-1.0, 1.0, -1.0), (1.0, 1.0, -1.0), (1.0, -1.0, -1.0), (-0.9983, 1.676, 2.038), (-0.9983, 3.676, 2.038), (1.586, -1.893, 1.292), (1.586, -3.893, 1.292)], [], [(4, 5, 1, 0), (5, 6, 2, 1), (6, 7, 3, 2), (7, 4, 0, 3), (0, 1, 2, 3), (7, 6, 5, 4)])
me_cube_012.use_remesh_preserve_volume = False
me_cube_012.use_remesh_preserve_attributes = False
me_cube_012.use_mirror_vertex_groups = False
me_cube_012.update()
me_cube_014 = bpy.data.meshes.new('Cube.014')
me_cube_014.from_pydata([(-1.0, 3.192, -1.083), (-1.0, 5.192, -1.083), (1.618, 11.45, -0.2674), (1.618, 9.446, -0.2674), (-0.9983, 1.676, 2.038), (-0.9983, 3.676, 2.038), (1.586, -1.893, 1.292), (1.586, -3.893, 1.292)], [], [(4, 5, 1, 0), (5, 6, 2, 1), (6, 7, 3, 2), (7, 4, 0, 3), (0, 1, 2, 3), (7, 6, 5, 4)])
me_cube_014.use_remesh_preserve_volume = False
me_cube_014.use_remesh_preserve_attributes = False
me_cube_014.use_mirror_vertex_groups = False
me_cube_014.update()

# ---- objects
ob_cylinder = bpy.data.objects.new('Cylinder', me_cylinder)
ob_cube_001 = bpy.data.objects.new('Cube.001', me_cube_001)
ob_cube_000 = bpy.data.objects.new('Cube.000', me_cube_005)
ob_cube_002 = bpy.data.objects.new('Cube.002', me_cube_006)
ob_cube_003 = bpy.data.objects.new('Cube.003', me_cube_007)
ob_cube_004 = bpy.data.objects.new('Cube.004', me_cube_008)
ob_cube_005 = bpy.data.objects.new('Cube.005', me_cube_009)
ob_cube_006 = bpy.data.objects.new('Cube.006', me_cube_010)
ob_cube_007 = bpy.data.objects.new('Cube.007', me_cube_011)
ob_cube_008 = bpy.data.objects.new('Cube.008', me_cube_012)
ob_cube_009 = bpy.data.objects.new('Cube.009', me_cube_014)

# ---- transforms, parenting, visibility, modifiers, constraints
ob_cylinder.location = (0.0, 0.0, 1.008)
ob_cylinder.rotation_euler = (-0.0, 1.571, 0.0)
ob_cylinder.lineart.crease_threshold = 0.0
ob_cube_001.location = (-1.915, -0.9917, 1.005)
ob_cube_001.scale = (0.5385, 0.008826, 0.9576)
ob_cube_001.lineart.crease_threshold = 0.0
ob_cube_000.location = (-1.915, 0.9902, 1.005)
ob_cube_000.scale = (0.5385, 0.008826, 0.9576)
ob_cube_000.lineart.crease_threshold = 0.0
ob_cube_002.location = (-1.915, 0.001145, 0.04233)
ob_cube_002.rotation_euler = (-1.571, -2.22e-16, 2.22e-16)
ob_cube_002.scale = (0.5385, 0.008826, 1.001)
ob_cube_002.lineart.crease_threshold = 0.0
ob_cube_003.location = (-1.915, 0.001145, 1.949)
ob_cube_003.rotation_euler = (-1.571, -2.22e-16, 2.22e-16)
ob_cube_003.scale = (0.5385, 0.008826, 1.001)
ob_cube_003.lineart.crease_threshold = 0.0
ob_cube_004.location = (-1.52, -0.004345, 1.506)
ob_cube_004.scale = (0.5385, 0.008826, 0.4446)
ob_cube_004.lineart.crease_threshold = 0.0
ob_cube_005.location = (-1.513, -0.3302, 1.372)
ob_cube_005.rotation_euler = (0.7854, 1.323e-23, -3.14e-16)
ob_cube_005.scale = (0.5385, 0.008826, 0.4446)
ob_cube_005.lineart.crease_threshold = 0.0
ob_cube_006.location = (-1.52, 0.4463, 1.506)
ob_cube_006.rotation_euler = (-3.927, 3.14e-16, 6.617e-23)
ob_cube_006.scale = (0.5385, 0.008826, 0.4446)
ob_cube_006.lineart.crease_threshold = 0.0
ob_cube_007.location = (-1.52, -0.004345, 0.5085)
ob_cube_007.rotation_euler = (3.142, 2.22e-16, 2.22e-16)
ob_cube_007.scale = (0.5385, 0.008826, 0.4446)
ob_cube_007.lineart.crease_threshold = 0.0
ob_cube_008.location = (-1.513, -0.3302, 0.6712)
ob_cube_008.rotation_euler = (2.356, 3.14e-16, -1.047e-23)
ob_cube_008.scale = (0.5385, 0.008826, 0.4446)
ob_cube_008.lineart.crease_threshold = 0.0
ob_cube_009.location = (-1.52, 0.628, 0.3408)
ob_cube_009.rotation_euler = (0.7854, -2.42e-23, -3.14e-16)
ob_cube_009.scale = (0.5385, 0.008826, 0.4446)
ob_cube_009.lineart.crease_threshold = 0.0

# ---- collection membership
col_collection_1.objects.link(ob_cylinder)
col_collection_1.objects.link(ob_cube_001)
col_collection_1.objects.link(ob_cube_000)
col_collection_1.objects.link(ob_cube_002)
col_collection_1.objects.link(ob_cube_003)
col_collection_1.objects.link(ob_cube_004)
col_collection_1.objects.link(ob_cube_005)
col_collection_1.objects.link(ob_cube_006)
col_collection_1.objects.link(ob_cube_007)
col_collection_1.objects.link(ob_cube_008)
col_collection_1.objects.link(ob_cube_009)

# ---- scene / render settings (as saved in the file)
scene.frame_start = 1; scene.frame_end = 250; scene.frame_set(1)
scene.render.engine = 'BLENDER_EEVEE_NEXT'
scene.render.resolution_percentage = 50
scene.render.dither_intensity = 0.0
scene.cycles.use_denoising = False
scene.cycles.samples = 10
scene.cycles.sampling_pattern = 'TABULATED_SOBOL'
scene.cycles.light_sampling_threshold = 0.0
scene.cycles.use_adaptive_sampling = False
scene.cycles.use_light_tree = False
scene.cycles.blur_glossy = 0.0
scene.cycles.pixel_filter_type = 'GAUSSIAN'
scene.cycles.sample_clamp_indirect = 0.0
scene.view_settings.view_transform = 'Standard'
bpy.context.view_layer.update()

# ---- added for rendering (the .blend has no active camera and no usable light): camera, sun
cam_auto = bpy.data.cameras.new('AutoCamera')
cam_auto.lens = 50.0
cam_auto.sensor_width = 36.0
cam_auto.clip_end = 1000.0
ob_auto_camera = bpy.data.objects.new('AutoCamera', cam_auto)
scene.collection.objects.link(ob_auto_camera)
ob_auto_camera.location = (5.53293, -6.66087, 5.44834)
ob_auto_camera.rotation_euler = (1.09748, -7.21219e-08, 0.694738)
scene.camera = ob_auto_camera
light_auto_sun = bpy.data.lights.new('AutoSun', 'SUN')
light_auto_sun.energy = 3.0
light_auto_sun.angle = 0.0523599
ob_auto_sun = bpy.data.objects.new('AutoSun', light_auto_sun)
scene.collection.objects.link(ob_auto_sun)
ob_auto_sun.rotation_euler = (0.872665, 0.174533, 0.523599)
bpy.context.view_layer.update()

